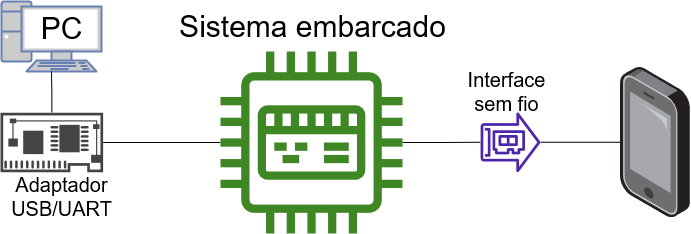

The diagram above was exported from draw.io. Its source (the exported page's mxGraphModel, read from the mxfile embedded in the PNG):
<mxGraphModel dx="1021" dy="541" grid="1" gridSize="10" guides="1" tooltips="1" connect="1" arrows="1" fold="1" page="1" pageScale="1" pageWidth="827" pageHeight="1169" math="0" shadow="0">
  <root>
    <mxCell id="0" />
    <mxCell id="1" parent="0" />
    <mxCell id="lL4L3IggXdXzcwmPD8VZ-2" value="" style="fontColor=#0066CC;verticalAlign=top;verticalLabelPosition=bottom;labelPosition=center;align=center;html=1;outlineConnect=0;fillColor=#CCCCCC;strokeColor=#6881B3;gradientColor=none;gradientDirection=north;strokeWidth=2;shape=mxgraph.networks.pc;" vertex="1" parent="1">
      <mxGeometry x="21" y="20" width="100" height="70" as="geometry" />
    </mxCell>
    <mxCell id="lL4L3IggXdXzcwmPD8VZ-7" style="edgeStyle=orthogonalEdgeStyle;rounded=0;orthogonalLoop=1;jettySize=auto;html=1;endArrow=none;endFill=0;" edge="1" parent="1" source="lL4L3IggXdXzcwmPD8VZ-3" target="lL4L3IggXdXzcwmPD8VZ-4">
      <mxGeometry relative="1" as="geometry" />
    </mxCell>
    <mxCell id="lL4L3IggXdXzcwmPD8VZ-9" style="edgeStyle=orthogonalEdgeStyle;rounded=0;orthogonalLoop=1;jettySize=auto;html=1;endArrow=none;endFill=0;" edge="1" parent="1" source="lL4L3IggXdXzcwmPD8VZ-3" target="lL4L3IggXdXzcwmPD8VZ-5">
      <mxGeometry relative="1" as="geometry" />
    </mxCell>
    <mxCell id="lL4L3IggXdXzcwmPD8VZ-3" value="" style="sketch=0;outlineConnect=0;fontColor=#232F3E;gradientColor=none;fillColor=#3F8624;strokeColor=none;dashed=0;verticalLabelPosition=bottom;verticalAlign=top;align=center;html=1;fontSize=12;fontStyle=0;aspect=fixed;pointerEvents=1;shape=mxgraph.aws4.iot_thing_industrial_pc;" vertex="1" parent="1">
      <mxGeometry x="240" y="70" width="182" height="182" as="geometry" />
    </mxCell>
    <mxCell id="lL4L3IggXdXzcwmPD8VZ-8" style="edgeStyle=orthogonalEdgeStyle;rounded=0;orthogonalLoop=1;jettySize=auto;html=1;endArrow=none;endFill=0;" edge="1" parent="1" source="lL4L3IggXdXzcwmPD8VZ-4" target="lL4L3IggXdXzcwmPD8VZ-2">
      <mxGeometry relative="1" as="geometry" />
    </mxCell>
    <mxCell id="lL4L3IggXdXzcwmPD8VZ-4" value="" style="sketch=0;pointerEvents=1;shadow=0;dashed=0;html=1;strokeColor=none;fillColor=#434445;aspect=fixed;labelPosition=center;verticalLabelPosition=bottom;verticalAlign=top;align=center;outlineConnect=0;shape=mxgraph.vvd.physical_network_adapter;" vertex="1" parent="1">
      <mxGeometry x="20" y="131.25" width="102.59" height="59.5" as="geometry" />
    </mxCell>
    <mxCell id="lL4L3IggXdXzcwmPD8VZ-10" style="edgeStyle=orthogonalEdgeStyle;rounded=0;orthogonalLoop=1;jettySize=auto;html=1;endArrow=none;endFill=0;" edge="1" parent="1" source="lL4L3IggXdXzcwmPD8VZ-5" target="lL4L3IggXdXzcwmPD8VZ-6">
      <mxGeometry relative="1" as="geometry" />
    </mxCell>
    <mxCell id="lL4L3IggXdXzcwmPD8VZ-5" value="" style="sketch=0;outlineConnect=0;fontColor=#232F3E;gradientColor=none;fillColor=#4D27AA;strokeColor=none;dashed=0;verticalLabelPosition=bottom;verticalAlign=top;align=center;html=1;fontSize=12;fontStyle=0;aspect=fixed;pointerEvents=1;shape=mxgraph.aws4.elastic_network_adapter;" vertex="1" parent="1">
      <mxGeometry x="500" y="130.75" width="60" height="60" as="geometry" />
    </mxCell>
    <mxCell id="lL4L3IggXdXzcwmPD8VZ-6" value="" style="points=[];aspect=fixed;html=1;align=center;shadow=0;dashed=0;image;image=img/lib/allied_telesis/computer_and_terminals/Smartphone.svg;" vertex="1" parent="1">
      <mxGeometry x="640" y="84.60000000000002" width="69.8" height="152.29" as="geometry" />
    </mxCell>
    <mxCell id="lL4L3IggXdXzcwmPD8VZ-11" value="&lt;div style=&quot;font-size: 30px;&quot;&gt;&lt;font style=&quot;font-size: 30px;&quot;&gt;PC&lt;/font&gt;&lt;/div&gt;&lt;div style=&quot;font-size: 30px;&quot;&gt;&lt;font style=&quot;font-size: 30px;&quot;&gt;&lt;br&gt;&lt;/font&gt;&lt;/div&gt;" style="text;html=1;align=center;verticalAlign=middle;resizable=0;points=[];autosize=1;strokeColor=none;fillColor=none;" vertex="1" parent="1">
      <mxGeometry x="46" y="20" width="70" height="90" as="geometry" />
    </mxCell>
    <mxCell id="lL4L3IggXdXzcwmPD8VZ-12" value="&lt;font style=&quot;font-size: 30px;&quot;&gt;Sistema embarcado&lt;/font&gt;" style="text;html=1;align=center;verticalAlign=middle;resizable=0;points=[];autosize=1;strokeColor=none;fillColor=none;" vertex="1" parent="1">
      <mxGeometry x="187" y="20" width="290" height="50" as="geometry" />
    </mxCell>
    <mxCell id="lL4L3IggXdXzcwmPD8VZ-13" value="&lt;div&gt;&lt;font style=&quot;font-size: 20px;&quot;&gt;Adaptador &lt;br&gt;&lt;/font&gt;&lt;/div&gt;&lt;div&gt;&lt;font style=&quot;font-size: 20px;&quot;&gt;USB/UART&lt;/font&gt;&lt;/div&gt;" style="text;html=1;align=center;verticalAlign=middle;resizable=0;points=[];autosize=1;strokeColor=none;fillColor=none;" vertex="1" parent="1">
      <mxGeometry x="21" y="185" width="120" height="60" as="geometry" />
    </mxCell>
    <mxCell id="lL4L3IggXdXzcwmPD8VZ-14" value="&lt;div style=&quot;font-size: 20px;&quot;&gt;&lt;font style=&quot;font-size: 20px;&quot;&gt;Interface &lt;br&gt;&lt;/font&gt;&lt;/div&gt;&lt;div style=&quot;font-size: 20px;&quot;&gt;&lt;font style=&quot;font-size: 20px;&quot;&gt;sem fio&lt;/font&gt;&lt;/div&gt;" style="text;html=1;align=center;verticalAlign=middle;resizable=0;points=[];autosize=1;strokeColor=none;fillColor=none;" vertex="1" parent="1">
      <mxGeometry x="476" y="80" width="100" height="60" as="geometry" />
    </mxCell>
  </root>
</mxGraphModel>